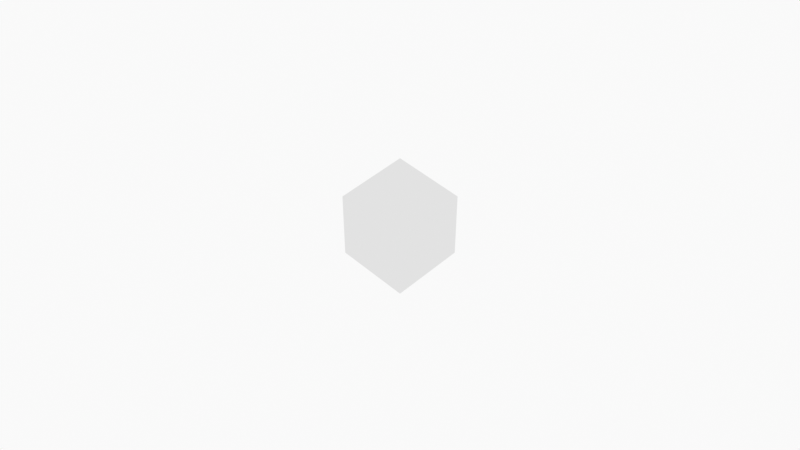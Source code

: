 # Source: untitled.blend  (saved by Blender 3.2.14; exported with 4.5.12 LTS)
import bpy
from mathutils import Matrix  # noqa: F401  (used for matrix-valued properties, if any)

bpy.ops.wm.read_factory_settings(use_empty=True)
scene = bpy.context.scene
scene.name = 'Scene'

# ---- collections
col_collection = bpy.data.collections.new('Collection'); scene.collection.children.link(col_collection)
col_camera = bpy.data.collections.new('Camera'); scene.collection.children.link(col_camera)

# ---- materials (node trees are filled in below, after node groups)
mat_solid_stroke = bpy.data.materials.new('Solid Stroke')
mat_solid_stroke.use_transparent_shadow = False
mat_squares_stroke = bpy.data.materials.new('Squares Stroke')
mat_squares_stroke.use_transparent_shadow = False
mat_solid_fill = bpy.data.materials.new('Solid Fill')
mat_solid_fill.use_transparent_shadow = False
mat_dots_stroke = bpy.data.materials.new('Dots Stroke')
mat_dots_stroke.use_transparent_shadow = False

# ---- material node trees
mat_dots_stroke.use_nodes = True; mat_dots_stroke.node_tree.nodes.clear()
_N = mat_dots_stroke.node_tree.nodes; _L = mat_dots_stroke.node_tree.links
n0 = _N.new('ShaderNodeOutputMaterial'); n0.name = 'Material Output'; n0.location = (300, 300)
n1 = _N.new('ShaderNodeBsdfPrincipled'); n1.name = 'Principled BSDF'; n1.location = (10, 300)
n1.distribution = 'GGX'
n1.subsurface_method = 'RANDOM_WALK_SKIN'
n1.inputs[2].default_value = 0.4
n1.inputs[3].default_value = 1.45
n1.inputs[27].default_value = (0.0, 0.0, 0.0, 1.0)
n1.inputs[28].default_value = 1.0
_L.new(n1.outputs[0], n0.inputs[0])
n0.is_active_output = True

# ---- world
world_world = bpy.data.worlds.new('World'); scene.world = world_world
world_world.use_nodes = True; world_world.node_tree.nodes.clear()
_N = world_world.node_tree.nodes; _L = world_world.node_tree.links
n0 = _N.new('ShaderNodeOutputWorld'); n0.name = 'World Output'; n0.location = (300, 300)
n1 = _N.new('ShaderNodeBackground'); n1.name = 'Background'; n1.location = (10, 300)
n1.inputs[0].default_value = (0.9513, 0.9513, 0.9513, 1.0)
_L.new(n1.outputs[0], n0.inputs[0])
n0.is_active_output = True
world_world.color = (0.9513, 0.9513, 0.9513)
world_world.use_sun_shadow = False
world_world.sun_shadow_jitter_overblur = 0.0

# ---- cameras
cam_camera = bpy.data.cameras.new('Camera')
cam_camera.display_size = 2.0
cam_camera_001 = bpy.data.cameras.new('Camera.001')
cam_camera_001.display_size = 2.0
cam_camera_002 = bpy.data.cameras.new('Camera.002')
cam_camera_002.display_size = 2.0

# ---- meshes
me_cube = bpy.data.meshes.new('Cube')
me_cube.from_pydata([(-1.0, -1.0, -1.0), (-1.0, -1.0, 1.0), (-1.0, 1.0, -1.0), (-1.0, 1.0, 1.0), (1.0, -1.0, -1.0), (1.0, -1.0, 1.0), (1.0, 1.0, -1.0), (1.0, 1.0, 1.0)], [], [(0, 1, 3, 2), (2, 3, 7, 6), (6, 7, 5, 4), (4, 5, 1, 0), (2, 6, 4, 0), (7, 3, 1, 5)])
_uv = me_cube.uv_layers.new(name='UVMap')
_uv.uv.foreach_set('vector', [0.375, 0.0, 0.625, 0.0, 0.625, 0.25, 0.375, 0.25, 0.375, 0.25, 0.625, 0.25, 0.625, 0.5, 0.375, 0.5, 0.375, 0.5, 0.625, 0.5, 0.625, 0.75, 0.375, 0.75, 0.375, 0.75, 0.625, 0.75, 0.625, 1.0, 0.375, 1.0, 0.125, 0.5, 0.375, 0.5, 0.375, 0.75, 0.125, 0.75, 0.625, 0.5, 0.875, 0.5, 0.875, 0.75, 0.625, 0.75])
me_cube.update()
me_cube_001 = bpy.data.meshes.new('Cube.001')
me_cube_001.from_pydata([(-1.0, -1.0, -1.0), (-1.0, -1.0, 1.0), (-1.0, 1.0, -1.0), (-1.0, 1.0, 1.0), (1.0, -1.0, -1.0), (1.0, -1.0, 1.0), (1.0, 1.0, -1.0), (1.0, 1.0, 1.0)], [], [(0, 1, 3, 2), (2, 3, 7, 6), (6, 7, 5, 4), (4, 5, 1, 0), (2, 6, 4, 0), (7, 3, 1, 5)])
_uv = me_cube_001.uv_layers.new(name='UVMap')
_uv.uv.foreach_set('vector', [0.375, 0.0, 0.625, 0.0, 0.625, 0.25, 0.375, 0.25, 0.375, 0.25, 0.625, 0.25, 0.625, 0.5, 0.375, 0.5, 0.375, 0.5, 0.625, 0.5, 0.625, 0.75, 0.375, 0.75, 0.375, 0.75, 0.625, 0.75, 0.625, 1.0, 0.375, 1.0, 0.125, 0.5, 0.375, 0.5, 0.375, 0.75, 0.125, 0.75, 0.625, 0.5, 0.875, 0.5, 0.875, 0.75, 0.625, 0.75])
_ca = me_cube_001.color_attributes.new('Col', 'BYTE_COLOR', 'CORNER')
_ca.data.foreach_set('color', [1.0, 1.0, 1.0, 1.0, 1.0, 1.0, 1.0, 1.0, 1.0, 1.0, 1.0, 1.0, 1.0, 1.0, 1.0, 1.0, 1.0, 1.0, 1.0, 1.0, 1.0, 1.0, 1.0, 1.0, 1.0, 1.0, 1.0, 1.0, 1.0, 1.0, 1.0, 1.0, 1.0, 1.0, 1.0, 1.0, 1.0, 1.0, 1.0, 1.0, 1.0, 1.0, 1.0, 1.0, 1.0, 1.0, 1.0, 1.0, 1.0, 1.0, 1.0, 1.0, 1.0, 1.0, 1.0, 1.0, 1.0, 1.0, 1.0, 1.0, 1.0, 1.0, 1.0, 1.0, 1.0, 1.0, 1.0, 1.0, 1.0, 1.0, 1.0, 1.0, 1.0, 1.0, 1.0, 1.0, 1.0, 1.0, 1.0, 1.0, 1.0, 1.0, 1.0, 1.0, 1.0, 1.0, 1.0, 1.0, 1.0, 1.0, 1.0, 1.0, 1.0, 1.0, 1.0, 1.0])
me_cube_001.update()

# ---- objects
ob_stroke = bpy.data.objects.new('Stroke', None)
ob_cube = bpy.data.objects.new('Cube', me_cube)
ob_cube_001 = bpy.data.objects.new('Cube.001', me_cube_001)
ob_cube_002 = bpy.data.objects.new('Cube.002', me_cube_001)
ob_camera = bpy.data.objects.new('Camera', cam_camera)
ob_camera_001 = bpy.data.objects.new('Camera.001', cam_camera_001)
ob_camera_002 = bpy.data.objects.new('Camera.002', cam_camera_002)

# ---- transforms, parenting, visibility, modifiers, constraints
ob_stroke.location = (0.0, 0.0, 0.0)
ob_stroke.empty_display_size = 0.2
ob_stroke.empty_image_offset = (0.0, 0.0)
ob_stroke.empty_image_side = 'FRONT'
ob_stroke.use_grease_pencil_lights = True
ob_stroke.lineart.crease_threshold = 0.0
ob_cube.location = (-3.0, 2.0, -1.0)
ob_cube.scale = (0.5, 0.5, 0.5)
ob_cube_001.location = (12.0, 2.0, 0.0)
ob_cube_001.rotation_euler = (0.6155, -0.5236, 0.6155)
ob_cube_001.scale = (0.5, 0.5, 0.5)
ob_cube_002.location = (24.0, 2.0, 0.0)
ob_cube_002.rotation_euler = (0.6155, -0.5236, 0.6155)
ob_cube_002.scale = (0.5, 0.5, 0.5)
ob_camera.location = (0.0, -12.0, 0.0)
ob_camera.rotation_euler = (1.571, -0.0, -0.0)
ob_camera.empty_image_side = 'FRONT'
ob_camera.lineart.crease_threshold = 0.0
ob_camera_001.location = (12.0, -12.0, 0.0)
ob_camera_001.rotation_euler = (1.571, -0.0, -0.0)
ob_camera_001.empty_image_side = 'FRONT'
ob_camera_001.lineart.crease_threshold = 0.0
ob_camera_002.location = (24.0, -12.0, 0.0)
ob_camera_002.rotation_euler = (1.571, -0.0, -0.0)
ob_camera_002.empty_image_side = 'FRONT'
ob_camera_002.lineart.crease_threshold = 0.0

# ---- collection membership
col_collection.objects.link(ob_stroke)
col_collection.objects.link(ob_cube)
col_collection.objects.link(ob_cube_001)
col_collection.objects.link(ob_cube_002)
col_camera.objects.link(ob_camera)
col_camera.objects.link(ob_camera_001)
col_camera.objects.link(ob_camera_002)

# ---- scene / render settings (as saved in the file)
scene.camera = ob_camera_001
scene.frame_start = 1; scene.frame_end = 250; scene.frame_set(1)
scene.render.engine = 'BLENDER_EEVEE_NEXT'
scene.cycles.sampling_pattern = 'TABULATED_SOBOL'
scene.cycles.use_light_tree = False
scene.view_settings.view_transform = 'Standard'
bpy.context.view_layer.update()
